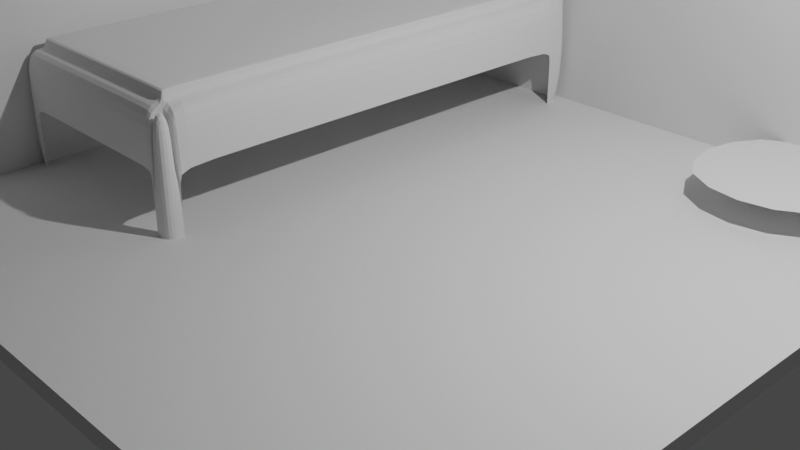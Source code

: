 # Source: finalroom.blend  (saved by Blender 2.93.21; exported with 4.5.12 LTS)
import bpy
from mathutils import Matrix  # noqa: F401  (used for matrix-valued properties, if any)

bpy.ops.wm.read_factory_settings(use_empty=True)
scene = bpy.context.scene
scene.name = 'Scene'

# ---- collections
col_collection = bpy.data.collections.new('Collection'); scene.collection.children.link(col_collection)

# ---- world
world_world = bpy.data.worlds.new('World'); scene.world = world_world
world_world.use_nodes = True; world_world.node_tree.nodes.clear()
_N = world_world.node_tree.nodes; _L = world_world.node_tree.links
n0 = _N.new('ShaderNodeOutputWorld'); n0.name = 'World Output'; n0.location = (300, 300)
n1 = _N.new('ShaderNodeBackground'); n1.name = 'Background'; n1.location = (10, 300)
n1.inputs[0].default_value = (0.05088, 0.05088, 0.05088, 1.0)
_L.new(n1.outputs[0], n0.inputs[0])
n0.is_active_output = True
world_world.color = (0.05088, 0.05088, 0.05088)
world_world.use_sun_shadow = False
world_world.sun_shadow_jitter_overblur = 0.0

# ---- cameras
cam_camera = bpy.data.cameras.new('Camera')
cam_camera.clip_end = 100.0
cam_camera.ortho_scale = 7.314

# ---- lights
light_light = bpy.data.lights.new('Light', 'POINT')
light_light.transmission_factor = 0.0
light_light.energy = 1000.0
light_light.shadow_soft_size = 0.1
light_light.shadow_maximum_resolution = 0.006
light_light.use_absolute_resolution = True

# ---- meshes
me_plane_001 = bpy.data.meshes.new('Plane.001')
me_plane_001.from_pydata([(-1.44, -3.547, 0.6731), (0.9493, -3.547, 0.6731), (-1.411, 2.158, 0.6777), (1.156, 2.158, 0.6777), (-1.411, 2.158, -0.1418), (-1.44, -3.547, -0.1464), (1.127, -3.547, -0.1464), (1.156, 2.158, -0.1418), (-1.439, -3.364, 0.6733), (1.128, -3.364, 0.6733), (-1.439, -3.364, -0.1463), (1.128, -3.364, -0.1463), (1.155, 1.926, 0.6776), (1.155, 1.926, -0.142), (-1.412, 1.926, 0.6776), (-1.412, 1.926, -0.142), (0.9493, -3.547, 0.6731), (0.9783, 2.158, 0.6777), (0.9493, -3.547, -0.1464), (0.9783, 2.158, -0.1418), (0.9502, -3.364, -0.1463), (0.9502, -3.364, 0.6733), (0.9771, 1.926, -0.142), (-1.22, 2.158, 0.6777), (-1.22, 2.158, -0.1418), (-1.249, -3.364, -0.1463), (-1.222, 1.926, -0.142), (-1.249, -3.547, 0.6731), (-1.249, -3.547, -0.1464), (0.9493, -3.547, 0.6731), (0.9493, -3.547, -0.1464), (1.127, -3.547, -0.1464), (1.128, -3.364, 0.6733), (1.128, -3.364, -0.1463), (0.9502, -3.364, 0.6733), (1.127, -3.547, 0.6731), (0.9493, -3.547, -0.1464), (1.127, -3.547, -0.1464), (1.128, -3.364, 0.6733), (1.128, -3.364, -0.1463), (0.9502, -3.364, 0.6733), (-1.439, -3.364, 1.283), (-1.44, -3.547, 1.282), (1.155, 1.926, 1.287), (1.156, 2.158, 1.287), (-1.22, 2.158, 1.287), (-1.411, 2.158, 1.287), (1.156, 2.158, 0.4675), (-1.412, 1.926, 1.287), (0.9502, -3.364, 1.283), (1.128, -3.364, 1.283), (0.9771, 1.926, 1.287), (-1.249, -3.547, 1.282), (0.9493, -3.547, 1.282), (0.9783, 2.158, 1.287), (0.9783, 2.158, 0.4675), (-1.249, -3.364, 1.283), (-1.222, 1.926, 1.287), (0.9493, -3.547, 1.282), (1.127, -3.547, 1.282), (1.128, -3.364, 1.283), (0.9502, -3.364, 1.283), (1.155, 1.925, 2.13), (1.156, 2.157, 2.13), (-1.22, 2.157, 2.13), (-1.411, 2.157, 2.13), (-1.412, 1.925, 2.13), (0.9771, 1.925, 2.13), (0.9783, 2.157, 2.13), (-1.222, 1.925, 2.13), (-1.249, -3.365, 1.416), (0.9502, -3.365, 1.416), (-1.222, 1.926, 1.42), (0.9771, 1.926, 1.42), (-1.412, 1.916, 0.6775), (-1.412, 1.917, -0.142), (1.154, 1.916, 0.6775), (1.151, 1.926, -0.1462), (0.9771, 1.917, -0.142), (-1.222, 1.917, -0.142), (-1.412, 1.916, 1.287), (1.154, 1.916, 1.287), (0.9724, 2.055, 1.29), (-1.222, 1.916, 1.287), (0.9771, 1.916, 1.42), (-1.222, 1.916, 1.42), (-1.439, -3.321, 0.6733), (-1.439, -3.32, -0.1462), (-1.439, -3.321, 1.283), (0.9456, -3.207, 1.285), (-1.248, -3.321, 1.283), (0.9504, -3.321, 1.416), (-1.248, -3.321, 1.416), (1.128, -3.321, 0.6733), (1.124, -3.336, -0.1504), (0.9504, -3.32, -0.1462), (-1.248, -3.32, -0.1462), (1.128, -3.321, 1.283), (-1.24, -3.547, 0.6731), (-1.24, -3.547, -0.1464), (-1.211, 2.158, -0.1418), (-1.211, 2.158, -0.1418), (-1.239, -3.364, -0.1463), (-1.212, 1.926, -0.142), (-1.24, -3.547, 1.282), (-1.239, -3.364, 1.283), (-1.212, 1.926, 1.287), (-1.211, 2.158, 1.287), (-1.212, 1.925, 2.13), (-1.211, 2.157, 2.13), (-1.239, -3.365, 1.416), (-1.212, 1.926, 1.42), (-1.212, 1.916, 1.42), (-1.212, 1.917, -0.142), (-1.239, -3.32, -0.1462), (-1.239, -3.321, 1.416), (0.9493, -3.547, 0.6731), (0.9493, -3.547, -0.1464), (0.9493, -3.547, 1.282), (0.9502, -3.364, 1.283), (0.9771, 1.926, 1.287), (0.9771, 1.925, 2.13), (0.9502, -3.365, 1.416), (0.9771, 1.926, 1.42), (0.9771, 1.916, 1.42), (0.9504, -3.321, 1.416), (0.9783, 2.158, -0.1418), (0.9783, 2.158, -0.1418), (0.9502, -3.364, -0.1463), (0.9771, 1.926, -0.142), (0.9783, 2.158, 1.287), (0.9783, 2.157, 2.13), (0.9771, 1.917, -0.142), (0.9504, -3.32, -0.1462), (-0.6345, -0.6767, 0.5135), (0.9767, 1.847, 1.42), (0.9764, 1.778, 1.42), (0.976, 1.709, 1.42), (0.9757, 1.64, 1.42), (0.9753, 1.571, 1.42), (0.975, 1.502, 1.419), (0.9746, 1.434, 1.419), (0.9743, 1.365, 1.419), (0.9739, 1.296, 1.419), (0.9736, 1.227, 1.419), (0.9732, 1.158, 1.419), (0.9729, 1.089, 1.419), (0.9725, 1.02, 1.419), (0.9722, 0.9512, 1.419), (0.9718, 0.8823, 1.419), (0.9715, 0.8134, 1.419), (0.9711, 0.7445, 1.419), (0.9708, 0.6756, 1.419), (0.9704, 0.6067, 1.419), (0.9701, 0.5377, 1.419), (0.9697, 0.4688, 1.419), (0.9694, 0.3999, 1.419), (0.969, 0.331, 1.419), (0.9687, 0.2621, 1.418), (0.9683, 0.1932, 1.418), (0.968, 0.1243, 1.418), (0.9676, 0.05537, 1.418), (0.9673, -0.01354, 1.418), (0.9669, -0.08245, 1.418), (0.9666, -0.1514, 1.418), (0.9662, -0.2203, 1.418), (0.9659, -0.2892, 1.418), (0.9608, -0.3599, 1.421), (0.9604, -0.4291, 1.421), (0.9601, -0.4984, 1.421), (0.9597, -0.5676, 1.421), (0.9593, -0.6368, 1.421), (0.9638, -0.7026, 1.418), (0.9634, -0.7716, 1.418), (0.9631, -0.8405, 1.418), (0.9627, -0.9094, 1.418), (0.9624, -0.9783, 1.417), (0.962, -1.047, 1.417), (0.9617, -1.116, 1.417), (0.9613, -1.185, 1.417), (0.961, -1.254, 1.417), (0.9606, -1.323, 1.417), (0.9603, -1.392, 1.417), (0.9599, -1.461, 1.417), (0.9596, -1.53, 1.417), (0.9592, -1.598, 1.417), (0.9589, -1.667, 1.417), (0.9585, -1.736, 1.417), (0.9582, -1.805, 1.417), (0.9578, -1.874, 1.417), (0.9575, -1.943, 1.417), (0.9571, -2.012, 1.417), (0.9568, -2.081, 1.417), (0.9564, -2.15, 1.417), (0.9561, -2.219, 1.416), (0.9557, -2.288, 1.416), (0.9554, -2.356, 1.416), (0.955, -2.425, 1.416), (0.9547, -2.494, 1.416), (0.9543, -2.563, 1.416), (0.954, -2.632, 1.416), (0.9536, -2.701, 1.416), (0.9533, -2.77, 1.416), (0.9529, -2.839, 1.416), (0.9525, -2.908, 1.416), (0.9522, -2.977, 1.416), (0.9518, -3.046, 1.416), (0.9515, -3.115, 1.416), (0.9511, -3.183, 1.416), (0.9508, -3.252, 1.416), (5.664, 2.182, 0.01287), (2.805, 2.154, 0.01985), (5.664, 0.419, 0.01287), (2.805, 0.3913, 0.01985), (2.948, -0.05658, -0.00478), (5.199, -0.05658, -0.00478), (2.948, 2.194, -0.00478), (5.199, 2.194, -0.00478), (2.936, 0.2095, 0.3113), (5.754, 0.2669, 0.2436), (2.954, 1.925, 0.3374), (5.772, 1.983, 0.2697), (3.641, 0.4869, 0.2921), (5.575, 0.4869, 0.2921), (3.641, 2.422, 0.2921), (5.575, 2.422, 0.2921)], [], [(27, 0, 42, 52), (22, 13, 7, 19), (12, 3, 7, 13), (8, 0, 5, 10), (23, 2, 4, 24), (18, 16, 29, 30), (86, 8, 10, 87), (11, 6, 31, 33), (18, 6, 11, 20), (9, 11, 33, 32), (2, 14, 15, 4), (78, 77, 13, 22), (2, 23, 45, 46), (3, 12, 43, 44), (132, 78, 22, 129), (19, 7, 47, 55), (117, 18, 20, 128), (21, 16, 53, 49), (129, 22, 19, 127), (38, 35, 59, 60), (7, 3, 44, 47), (15, 26, 24, 4), (0, 27, 28, 5), (5, 28, 25, 10), (0, 8, 41, 42), (75, 79, 26, 15), (14, 2, 46, 48), (100, 23, 24, 101), (34, 32, 38, 40), (30, 29, 1, 36), (31, 30, 36, 37), (16, 21, 34, 29), (6, 18, 30, 31), (21, 9, 32, 34), (1, 35, 37, 36), (35, 38, 39, 37), (126, 17, 54, 130), (33, 31, 37, 39), (29, 34, 40, 1), (32, 33, 39, 38), (43, 51, 67, 62), (82, 51, 43, 81), (120, 51, 73, 123), (118, 119, 49, 53), (44, 54, 55, 47), (54, 44, 63, 68), (57, 48, 66, 69), (42, 41, 56, 52), (80, 48, 57, 83), (58, 61, 60, 59), (40, 38, 60, 61), (17, 19, 55, 54), (9, 21, 49, 50), (74, 14, 48, 80), (1, 40, 61, 58), (93, 9, 50, 97), (35, 1, 58, 59), (98, 27, 52, 104), (67, 68, 63, 62), (121, 131, 68, 67), (66, 65, 64, 69), (106, 57, 69, 108), (46, 45, 64, 65), (130, 54, 68, 131), (48, 46, 65, 66), (44, 43, 62, 63), (124, 123, 73, 84), (83, 57, 72, 85), (89, 49, 71, 91), (105, 56, 70, 110), (51, 82, 84, 73), (90, 83, 85, 92), (125, 209, 208, 207, 206, 205, 204, 203, 202, 201, 200, 199, 198, 197, 196, 195, 194, 193, 192, 191, 190, 189, 188, 187, 186, 185, 184, 183, 182, 181, 180, 179, 178, 177, 176, 175, 174, 173, 172, 171, 170, 169, 168, 167, 166, 165, 164, 163, 162, 161, 160, 159, 158, 157, 156, 155, 154, 153, 152, 151, 150, 149, 148, 147, 146, 145, 144, 143, 142, 141, 140, 139, 138, 137, 136, 135, 124, 84, 91), (12, 76, 81, 43), (86, 74, 80, 88), (88, 80, 83, 90), (89, 82, 81, 97), (87, 96, 79, 75), (133, 95, 78, 132), (95, 94, 77, 78), (14, 74, 75, 15), (20, 11, 94, 95), (128, 20, 95, 133), (10, 25, 96, 87), (49, 89, 97, 50), (41, 88, 90, 56), (8, 86, 88, 41), (122, 125, 91, 71), (56, 90, 92, 70), (82, 89, 91, 84), (76, 93, 97, 81), (74, 86, 87, 75), (70, 92, 115, 110), (25, 102, 114, 96), (96, 114, 113, 79), (92, 85, 112, 115), (119, 105, 110, 122), (85, 72, 111, 112), (45, 107, 109, 64), (120, 106, 108, 121), (69, 64, 109, 108), (116, 98, 104, 118), (52, 56, 105, 104), (57, 106, 111, 72), (23, 100, 107, 45), (126, 100, 101, 127), (26, 103, 101, 24), (28, 99, 102, 25), (79, 113, 103, 26), (17, 126, 127, 19), (16, 116, 118, 53), (51, 120, 121, 67), (49, 119, 122, 71), (110, 115, 125, 122), (102, 128, 133, 114), (114, 133, 132, 113), (115, 112, 124, 135, 136, 137, 138, 139, 140, 141, 142, 143, 144, 145, 146, 147, 148, 149, 150, 151, 152, 153, 154, 155, 156, 157, 158, 159, 160, 161, 162, 163, 164, 165, 166, 167, 168, 169, 170, 171, 172, 173, 174, 175, 176, 177, 178, 179, 180, 181, 182, 183, 184, 185, 186, 187, 188, 189, 190, 191, 192, 193, 194, 195, 196, 197, 198, 199, 200, 201, 202, 203, 204, 205, 206, 207, 208, 209, 125), (112, 111, 123, 124), (107, 130, 131, 109), (108, 109, 131, 121), (104, 105, 119, 118), (106, 120, 123, 111), (100, 126, 130, 107), (103, 129, 127, 101), (99, 117, 128, 102), (113, 132, 129, 103), (222, 223, 225, 224)])
_uv = me_plane_001.uv_layers.new(name='UVMap')
_uv.uv.foreach_set('vector', [0.07417, 0.0, 0.0, 0.0, 0.0, 0.0, 0.07417, 0.0, 0.9309, 0.9593, 1.0, 0.9593, 1.0, 1.0, 0.9309, 1.0, 1.0, 0.9593, 1.0, 1.0, 1.0, 1.0, 1.0, 0.9593, 0.0, 0.03203, 0.0, 0.0, 0.0, 0.0, 0.0, 0.03203, 0.07417, 1.0, 0.0, 1.0, 0.0, 1.0, 0.07417, 1.0, 0.9309, 0.0, 0.9309, 0.0, 0.9309, 0.0, 0.9309, 0.0, 0.0, 0.03963, 0.0, 0.03203, 0.0, 0.03203, 0.0, 0.03963, 1.0, 0.03203, 1.0, 0.0, 1.0, 0.0, 1.0, 0.03203, 0.9309, 0.0, 1.0, 0.0, 1.0, 0.03203, 0.9309, 0.03203, 1.0, 0.03203, 1.0, 0.03203, 1.0, 0.03203, 1.0, 0.03203, 0.0, 1.0, 0.0, 0.9593, 0.0, 0.9593, 0.0, 1.0, 0.9309, 0.9576, 1.0, 0.9576, 1.0, 0.9593, 0.9309, 0.9593, 0.0, 1.0, 0.07417, 1.0, 0.07417, 1.0, 0.0, 1.0, 1.0, 1.0, 1.0, 0.9593, 1.0, 0.9593, 1.0, 1.0, 0.9309, 0.9576, 0.9309, 0.9576, 0.9309, 0.9593, 0.9309, 0.9593, 0.9309, 1.0, 1.0, 1.0, 1.0, 1.0, 0.9309, 1.0, 0.9309, 0.0, 0.9309, 0.0, 0.9309, 0.03203, 0.9309, 0.03203, 0.9309, 0.03203, 0.9309, 0.0, 0.9309, 0.0, 0.9309, 0.03203, 0.9309, 0.9593, 0.9309, 0.9593, 0.9309, 1.0, 0.9309, 1.0, 1.0, 0.03203, 1.0, 0.0, 1.0, 0.0, 1.0, 0.03203, 1.0, 1.0, 1.0, 1.0, 1.0, 1.0, 1.0, 1.0, 0.0, 0.9593, 0.07417, 0.9593, 0.07417, 1.0, 0.0, 1.0, 0.0, 0.0, 0.07417, 0.0, 0.07417, 0.0, 0.0, 0.0, 0.0, 0.0, 0.07417, 0.0, 0.07417, 0.03203, 0.0, 0.03203, 0.0, 0.0, 0.0, 0.03203, 0.0, 0.03203, 0.0, 0.0, 0.0, 0.9576, 0.07417, 0.9576, 0.07417, 0.9593, 0.0, 0.9593, 0.0, 0.9593, 0.0, 1.0, 0.0, 1.0, 0.0, 0.9593, 0.07787, 1.0, 0.07417, 1.0, 0.07417, 1.0, 0.07787, 1.0, 0.9309, 0.03203, 1.0, 0.03203, 1.0, 0.03203, 0.9309, 0.03203, 0.9309, 0.0, 0.9309, 0.0, 0.9309, 0.0, 0.9309, 0.0, 1.0, 0.0, 0.9309, 0.0, 0.9309, 0.0, 1.0, 0.0, 0.9309, 0.0, 0.9309, 0.03203, 0.9309, 0.03203, 0.9309, 0.0, 1.0, 0.0, 0.9309, 0.0, 0.9309, 0.0, 1.0, 0.0, 0.9309, 0.03203, 1.0, 0.03203, 1.0, 0.03203, 0.9309, 0.03203, 0.9309, 0.0, 1.0, 0.0, 1.0, 0.0, 0.9309, 0.0, 1.0, 0.0, 1.0, 0.03203, 1.0, 0.03203, 1.0, 0.0, 0.9309, 1.0, 0.9309, 1.0, 0.9309, 1.0, 0.9309, 1.0, 1.0, 0.03203, 1.0, 0.0, 1.0, 0.0, 1.0, 0.03203, 0.9309, 0.0, 0.9309, 0.03203, 0.9309, 0.03203, 0.9309, 0.0, 1.0, 0.03203, 1.0, 0.03203, 1.0, 0.03203, 1.0, 0.03203, 1.0, 0.9593, 0.9309, 0.9593, 0.9309, 0.9593, 1.0, 0.9593, 0.9309, 0.9576, 0.9309, 0.9593, 1.0, 0.9593, 1.0, 0.9576, 0.9309, 0.9593, 0.9309, 0.9593, 0.9309, 0.9593, 0.9309, 0.9593, 0.9309, 0.0, 0.9309, 0.03203, 0.9309, 0.03203, 0.9309, 0.0, 1.0, 1.0, 0.9309, 1.0, 0.9309, 1.0, 1.0, 1.0, 0.9309, 1.0, 1.0, 1.0, 1.0, 1.0, 0.9309, 1.0, 0.07417, 0.9593, 0.0, 0.9593, 0.0, 0.9593, 0.07417, 0.9593, 0.0, 0.0, 0.0, 0.03203, 0.07417, 0.03203, 0.07417, 0.0, 0.0, 0.9576, 0.0, 0.9593, 0.07417, 0.9593, 0.07417, 0.9576, 0.9309, 0.0, 0.9309, 0.03203, 1.0, 0.03203, 1.0, 0.0, 0.9309, 0.03203, 1.0, 0.03203, 1.0, 0.03203, 0.9309, 0.03203, 0.9309, 1.0, 0.9309, 1.0, 0.9309, 1.0, 0.9309, 1.0, 1.0, 0.03203, 0.9309, 0.03203, 0.9309, 0.03203, 1.0, 0.03203, 0.0, 0.9576, 0.0, 0.9593, 0.0, 0.9593, 0.0, 0.9576, 0.9309, 0.0, 0.9309, 0.03203, 0.9309, 0.03203, 0.9309, 0.0, 1.0, 0.03963, 1.0, 0.03203, 1.0, 0.03203, 1.0, 0.03963, 1.0, 0.0, 0.9309, 0.0, 0.9309, 0.0, 1.0, 0.0, 0.07787, 0.0, 0.07417, 0.0, 0.07417, 0.0, 0.07787, 0.0, 0.9309, 0.9593, 0.9309, 1.0, 1.0, 1.0, 1.0, 0.9593, 0.9309, 0.9593, 0.9309, 1.0, 0.9309, 1.0, 0.9309, 0.9593, 0.0, 0.9593, 0.0, 1.0, 0.07417, 1.0, 0.07417, 0.9593, 0.07787, 0.9593, 0.07417, 0.9593, 0.07417, 0.9593, 0.07787, 0.9593, 0.0, 1.0, 0.07417, 1.0, 0.07417, 1.0, 0.0, 1.0, 0.9309, 1.0, 0.9309, 1.0, 0.9309, 1.0, 0.9309, 1.0, 0.0, 0.9593, 0.0, 1.0, 0.0, 1.0, 0.0, 0.9593, 1.0, 1.0, 1.0, 0.9593, 1.0, 0.9593, 1.0, 1.0, 0.9309, 0.9576, 0.9309, 0.9593, 0.9309, 0.9593, 0.9309, 0.9576, 0.07417, 0.9576, 0.07417, 0.9593, 0.07417, 0.9593, 0.07417, 0.9576, 0.9309, 0.03963, 0.9309, 0.03203, 0.9309, 0.03203, 0.9309, 0.03963, 0.07787, 0.03203, 0.07417, 0.03203, 0.07417, 0.03203, 0.07787, 0.03203, 0.9309, 0.9593, 0.9309, 0.9576, 0.9309, 0.9576, 0.9309, 0.9593, 0.07417, 0.03963, 0.07417, 0.9576, 0.07417, 0.9576, 0.07417, 0.03963, 0.9309, 0.03963, 0.9309, 0.05171, 0.9309, 0.06379, 0.9309, 0.07586, 0.9309, 0.08794, 0.9309, 0.1, 0.9309, 0.1121, 0.9309, 0.1242, 0.9309, 0.1363, 0.9309, 0.1483, 0.9309, 0.1604, 0.9309, 0.1725, 0.9309, 0.1846, 0.9309, 0.1967, 0.9309, 0.2087, 0.9309, 0.2208, 0.9309, 0.2329, 0.9309, 0.245, 0.9309, 0.257, 0.9309, 0.2691, 0.9309, 0.2812, 0.9309, 0.2933, 0.9309, 0.3054, 0.9309, 0.3174, 0.9309, 0.3295, 0.9309, 0.3416, 0.9309, 0.3537, 0.9309, 0.3658, 0.9309, 0.3778, 0.9309, 0.3899, 0.9309, 0.402, 0.9309, 0.4141, 0.9309, 0.4262, 0.9309, 0.4382, 0.9309, 0.4503, 0.9309, 0.4624, 0.9309, 0.4745, 0.9309, 0.4865, 0.9309, 0.4986, 0.9309, 0.5107, 0.9309, 0.5228, 0.9309, 0.5349, 0.9309, 0.5469, 0.9309, 0.559, 0.9309, 0.5711, 0.9309, 0.5832, 0.9309, 0.5953, 0.9309, 0.6073, 0.9309, 0.6194, 0.9309, 0.6315, 0.9309, 0.6436, 0.9309, 0.6557, 0.9309, 0.6677, 0.9309, 0.6798, 0.9309, 0.6919, 0.9309, 0.704, 0.9309, 0.7161, 0.9309, 0.7281, 0.9309, 0.7402, 0.9309, 0.7523, 0.9309, 0.7644, 0.9309, 0.7764, 0.9309, 0.7885, 0.9309, 0.8006, 0.9309, 0.8127, 0.9309, 0.8248, 0.9309, 0.8368, 0.9309, 0.8489, 0.9309, 0.861, 0.9309, 0.8731, 0.9309, 0.8852, 0.9309, 0.8972, 0.9309, 0.9093, 0.9309, 0.9214, 0.9309, 0.9335, 0.9309, 0.9456, 0.9309, 0.9576, 0.9309, 0.9576, 0.9309, 0.03963, 1.0, 0.9593, 1.0, 0.9576, 1.0, 0.9576, 1.0, 0.9593, 0.0, 0.03963, 0.0, 0.9576, 0.0, 0.9576, 0.0, 0.03963, 0.0, 0.03963, 0.0, 0.9576, 0.07417, 0.9576, 0.07417, 0.03963, 0.9309, 0.03963, 0.9309, 0.9576, 1.0, 0.9576, 1.0, 0.03963, 0.0, 0.03963, 0.07417, 0.03963, 0.07417, 0.9576, 0.0, 0.9576, 0.9309, 0.03963, 0.9309, 0.03963, 0.9309, 0.9576, 0.9309, 0.9576, 0.9309, 0.03963, 1.0, 0.03963, 1.0, 0.9576, 0.9309, 0.9576, 0.0, 0.9593, 0.0, 0.9576, 0.0, 0.9576, 0.0, 0.9593, 0.9309, 0.03203, 1.0, 0.03203, 1.0, 0.03963, 0.9309, 0.03963, 0.9309, 0.03203, 0.9309, 0.03203, 0.9309, 0.03963, 0.9309, 0.03963, 0.0, 0.03203, 0.07417, 0.03203, 0.07417, 0.03963, 0.0, 0.03963, 0.9309, 0.03203, 0.9309, 0.03963, 1.0, 0.03963, 1.0, 0.03203, 0.0, 0.03203, 0.0, 0.03963, 0.07417, 0.03963, 0.07417, 0.03203, 0.0, 0.03203, 0.0, 0.03963, 0.0, 0.03963, 0.0, 0.03203, 0.9309, 0.03203, 0.9309, 0.03963, 0.9309, 0.03963, 0.9309, 0.03203, 0.07417, 0.03203, 0.07417, 0.03963, 0.07417, 0.03963, 0.07417, 0.03203, 0.9309, 0.9576, 0.9309, 0.03963, 0.9309, 0.03963, 0.9309, 0.9576, 1.0, 0.9576, 1.0, 0.03963, 1.0, 0.03963, 1.0, 0.9576, 0.0, 0.9576, 0.0, 0.03963, 0.0, 0.03963, 0.0, 0.9576, 0.07417, 0.03203, 0.07417, 0.03963, 0.07787, 0.03963, 0.07787, 0.03203, 0.07417, 0.03203, 0.07787, 0.03203, 0.07787, 0.03963, 0.07417, 0.03963, 0.07417, 0.03963, 0.07787, 0.03963, 0.07787, 0.9576, 0.07417, 0.9576, 0.07417, 0.03963, 0.07417, 0.9576, 0.07787, 0.9576, 0.07787, 0.03963, 0.9309, 0.03203, 0.07787, 0.03203, 0.07787, 0.03203, 0.9309, 0.03203, 0.07417, 0.9576, 0.07417, 0.9593, 0.07787, 0.9593, 0.07787, 0.9576, 0.07417, 1.0, 0.07787, 1.0, 0.07787, 1.0, 0.07417, 1.0, 0.9309, 0.9593, 0.07787, 0.9593, 0.07787, 0.9593, 0.9309, 0.9593, 0.07417, 0.9593, 0.07417, 1.0, 0.07787, 1.0, 0.07787, 0.9593, 0.9309, 0.0, 0.07787, 0.0, 0.07787, 0.0, 0.9309, 0.0, 0.07417, 0.0, 0.07417, 0.03203, 0.07787, 0.03203, 0.07787, 0.0, 0.07417, 0.9593, 0.07787, 0.9593, 0.07787, 0.9593, 0.07417, 0.9593, 0.07417, 1.0, 0.07787, 1.0, 0.07787, 1.0, 0.07417, 1.0, 0.9309, 1.0, 0.07787, 1.0, 0.07787, 1.0, 0.9309, 1.0, 0.07417, 0.9593, 0.07787, 0.9593, 0.07787, 1.0, 0.07417, 1.0, 0.07417, 0.0, 0.07787, 0.0, 0.07787, 0.03203, 0.07417, 0.03203, 0.07417, 0.9576, 0.07787, 0.9576, 0.07787, 0.9593, 0.07417, 0.9593, 0.9309, 1.0, 0.9309, 1.0, 0.9309, 1.0, 0.9309, 1.0, 0.9309, 0.0, 0.9309, 0.0, 0.9309, 0.0, 0.9309, 0.0, 0.9309, 0.9593, 0.9309, 0.9593, 0.9309, 0.9593, 0.9309, 0.9593, 0.9309, 0.03203, 0.9309, 0.03203, 0.9309, 0.03203, 0.9309, 0.03203, 0.07787, 0.03203, 0.07787, 0.03963, 0.9309, 0.03963, 0.9309, 0.03203, 0.07787, 0.03203, 0.9309, 0.03203, 0.9309, 0.03963, 0.07787, 0.03963, 0.07787, 0.03963, 0.9309, 0.03963, 0.9309, 0.9576, 0.07787, 0.9576, 0.07787, 0.03963, 0.07787, 0.9576, 0.9309, 0.9576, 0.9309, 0.9456, 0.9309, 0.9335, 0.9309, 0.9214, 0.9309, 0.9093, 0.9309, 0.8972, 0.9309, 0.8852, 0.9309, 0.8731, 0.9309, 0.861, 0.9309, 0.8489, 0.9309, 0.8368, 0.9309, 0.8248, 0.9309, 0.8127, 0.9309, 0.8006, 0.9309, 0.7885, 0.9309, 0.7764, 0.9309, 0.7644, 0.9309, 0.7523, 0.9309, 0.7402, 0.9309, 0.7281, 0.9309, 0.7161, 0.9309, 0.704, 0.9309, 0.6919, 0.9309, 0.6798, 0.9309, 0.6677, 0.9309, 0.6557, 0.9309, 0.6436, 0.9309, 0.6315, 0.9309, 0.6194, 0.9309, 0.6073, 0.9309, 0.5953, 0.9309, 0.5832, 0.9309, 0.5711, 0.9309, 0.559, 0.9309, 0.5469, 0.9309, 0.5349, 0.9309, 0.5228, 0.9309, 0.5107, 0.9309, 0.4986, 0.9309, 0.4865, 0.9309, 0.4745, 0.9309, 0.4624, 0.9309, 0.4503, 0.9309, 0.4382, 0.9309, 0.4262, 0.9309, 0.4141, 0.9309, 0.402, 0.9309, 0.3899, 0.9309, 0.3778, 0.9309, 0.3658, 0.9309, 0.3537, 0.9309, 0.3416, 0.9309, 0.3295, 0.9309, 0.3174, 0.9309, 0.3054, 0.9309, 0.2933, 0.9309, 0.2812, 0.9309, 0.2691, 0.9309, 0.257, 0.9309, 0.245, 0.9309, 0.2329, 0.9309, 0.2208, 0.9309, 0.2087, 0.9309, 0.1967, 0.9309, 0.1846, 0.9309, 0.1725, 0.9309, 0.1604, 0.9309, 0.1483, 0.9309, 0.1363, 0.9309, 0.1242, 0.9309, 0.1121, 0.9309, 0.1, 0.9309, 0.08794, 0.9309, 0.07586, 0.9309, 0.06379, 0.9309, 0.05171, 0.9309, 0.03963, 0.07787, 0.9576, 0.07787, 0.9593, 0.9309, 0.9593, 0.9309, 0.9576, 0.07787, 1.0, 0.9309, 1.0, 0.9309, 1.0, 0.07787, 1.0, 0.07787, 0.9593, 0.07787, 1.0, 0.9309, 1.0, 0.9309, 0.9593, 0.07787, 0.0, 0.07787, 0.03203, 0.9309, 0.03203, 0.9309, 0.0, 0.07787, 0.9593, 0.9309, 0.9593, 0.9309, 0.9593, 0.07787, 0.9593, 0.07787, 1.0, 0.9309, 1.0, 0.9309, 1.0, 0.07787, 1.0, 0.07787, 0.9593, 0.9309, 0.9593, 0.9309, 1.0, 0.07787, 1.0, 0.07787, 0.0, 0.9309, 0.0, 0.9309, 0.03203, 0.07787, 0.03203, 0.07787, 0.9576, 0.9309, 0.9576, 0.9309, 0.9593, 0.07787, 0.9593, 0.0, 0.0, 1.0, 0.0, 1.0, 1.0, 0.0, 1.0])
me_plane_001.use_remesh_fix_poles = True
me_plane_001.use_remesh_preserve_attributes = False
me_plane_001.update()
me_plane = bpy.data.meshes.new('Plane')
me_plane.from_pydata([(-1.0, -1.0, 0.0), (1.0, -1.0, 0.0), (-1.0, 1.0, 0.0), (1.0, 1.0, 0.0), (-0.9784, -0.9809, -0.0242), (-1.0, -1.0, 1.473), (-1.0, 1.0, 1.473), (-1.0, 1.0, 1.468), (-1.0, 1.0, 1.474), (1.0, 1.0, 1.474), (-0.9523, 1.048, -0.04773), (-0.9523, -1.0, -0.04773), (1.0, -1.0, -0.04773), (1.0, 1.048, -0.04773), (-0.9447, -0.9471, -0.02336), (-0.9523, 1.0, 1.473), (-0.9523, -1.0, 1.473), (-0.9766, 0.9766, 1.434), (1.0, 1.048, 1.474), (-1.0, 1.048, 1.474)], [(7, 17)], [(0, 2, 3, 1), (2, 6, 5, 0), (2, 8, 9, 3), (11, 12, 13, 10), (10, 11, 16, 15), (10, 13, 18, 19), (5, 6, 15, 16), (1, 3, 13, 12), (9, 8, 19, 18), (6, 2, 10, 15), (8, 2, 10, 19), (0, 5, 16, 11), (4, 0, 11, 14), (3, 9, 18, 13), (0, 1, 12, 11)])
_uv = me_plane.uv_layers.new(name='UVMap')
_uv.uv.foreach_set('vector', [0.0, 0.0, 0.0, 1.0, 1.0, 1.0, 1.0, 0.0, 0.0, 1.0, 0.0, 1.0, 0.0, 0.0, 0.0, 0.0, 0.0, 1.0, 0.0, 1.0, 1.0, 1.0, 1.0, 1.0, 0.0, 0.0, 1.0, 0.0, 1.0, 1.0, 0.0, 1.0, 0.0, 1.0, 0.0, 0.0, 0.0, 0.0, 0.0, 1.0, 0.0, 1.0, 1.0, 1.0, 1.0, 1.0, 0.0, 1.0, 0.0, 0.0, 0.0, 1.0, 0.0, 1.0, 0.0, 0.0, 1.0, 0.0, 1.0, 1.0, 1.0, 1.0, 1.0, 0.0, 1.0, 1.0, 0.0, 1.0, 0.0, 1.0, 1.0, 1.0, 0.0, 1.0, 0.0, 1.0, 0.0, 1.0, 0.0, 1.0, 0.0, 1.0, 0.0, 1.0, 0.0, 1.0, 0.0, 1.0, 0.0, 0.0, 0.0, 0.0, 0.0, 0.0, 0.0, 0.0, 0.0, 0.0, 0.0, 0.0, 0.0, 0.0, 0.0, 0.0, 1.0, 1.0, 1.0, 1.0, 1.0, 1.0, 1.0, 1.0, 0.0, 0.0, 1.0, 0.0, 1.0, 0.0, 0.0, 0.0])
me_plane.use_remesh_fix_poles = True
me_plane.use_remesh_preserve_attributes = False
me_plane.update()

# ---- objects
ob_plane_001 = bpy.data.objects.new('Plane.001', me_plane_001)
ob_light = bpy.data.objects.new('Light', light_light)
ob_camera = bpy.data.objects.new('Camera', cam_camera)
ob_plane = bpy.data.objects.new('Plane', me_plane)

# ---- transforms, parenting, visibility, modifiers, constraints
ob_plane_001.location = (-2.332, 1.686, 0.007651)
ob_plane_001.scale = (1.034, 1.034, 1.034)
_m = ob_plane_001.modifiers.new('Cloth', 'CLOTH')
_m = ob_plane_001.modifiers.new('Subdivision', 'SUBSURF')
_m.levels = 2
ob_light.location = (4.076, 1.005, 5.904)
ob_light.rotation_euler = (0.6503, 0.05522, 1.866)
ob_light.lock_rotations_4d = False
ob_light.empty_display_type = 'ARROWS'
ob_light.color = (0.0, 0.0, 0.0, 0.0)
ob_light.lineart.crease_threshold = 0.0
ob_camera.location = (7.359, -6.926, 4.958)
ob_camera.rotation_euler = (1.109, 0.0, 0.8149)
ob_camera.lock_rotations_4d = False
ob_camera.empty_display_type = 'ARROWS'
ob_camera.color = (0.0, 0.0, 0.0, 0.0)
ob_camera.display_type = 'WIRE'
ob_camera.lineart.crease_threshold = 0.0
ob_plane.location = (0.0, 0.0, 0.0)
ob_plane.scale = (4.0, 4.0, 4.0)

# ---- collection membership
scene.collection.objects.link(ob_plane_001)
col_collection.objects.link(ob_light)
col_collection.objects.link(ob_camera)
col_collection.objects.link(ob_plane)

# ---- scene / render settings (as saved in the file)
scene.camera = ob_camera
scene.frame_start = 1; scene.frame_end = 250; scene.frame_set(1)
scene.render.engine = 'BLENDER_EEVEE_NEXT'
scene.cycles.use_denoising = False
scene.cycles.samples = 128
scene.cycles.sampling_pattern = 'TABULATED_SOBOL'
scene.cycles.use_adaptive_sampling = False
scene.cycles.use_light_tree = False
scene.view_settings.view_transform = 'Filmic'
bpy.context.view_layer.update()
